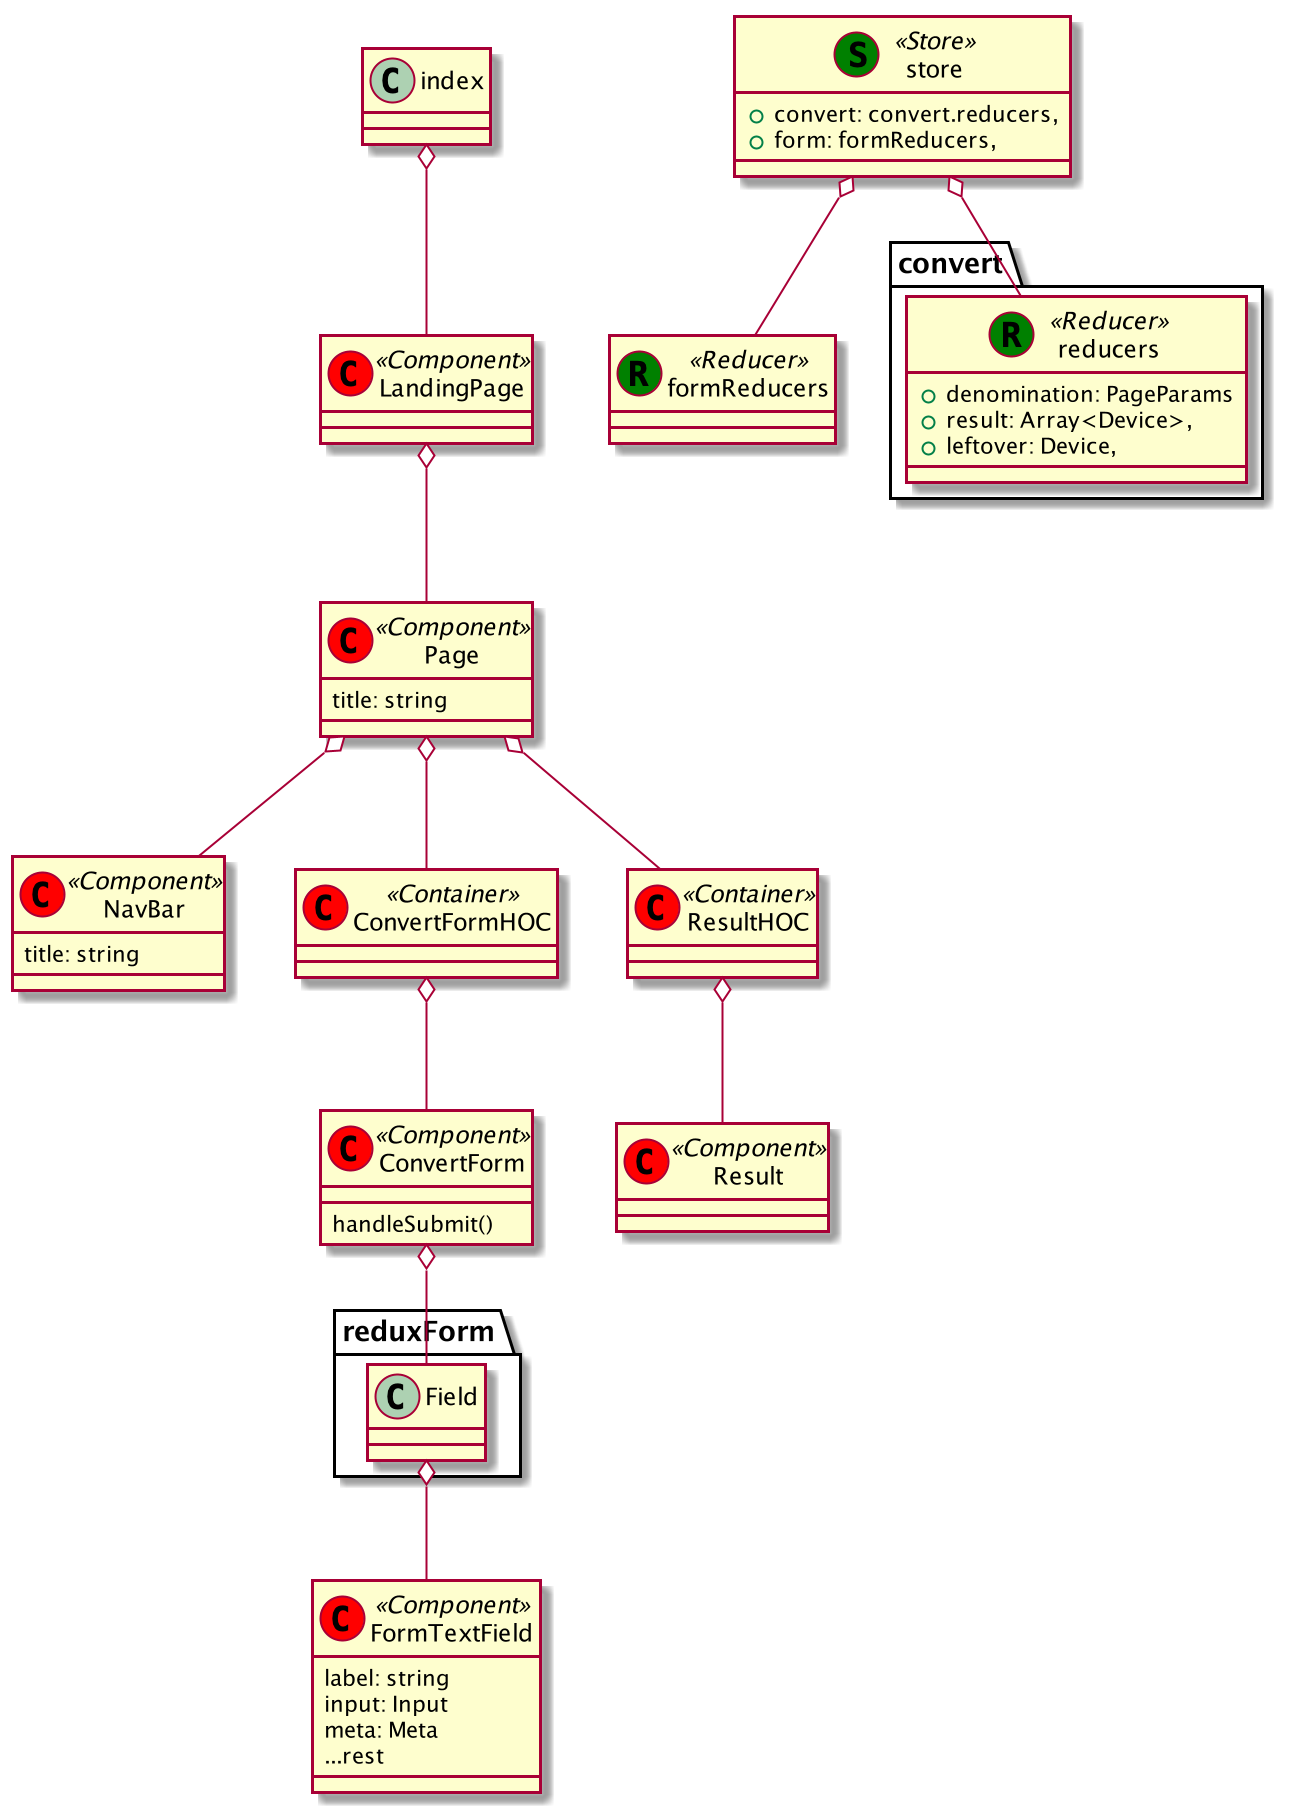

The diagram above was rendered by PlantUML. Its source (embedded in the PNG):
@startuml




class NavBar << (C,red) Component>>{
  title: string
}


Page o-- NavBar

class Page << (C,red) Component>>{
  title: string
}




class FormTextField << (C,red) Component>>{
  label: string
  input: Input
  meta: Meta
  ...rest
}


ConvertForm o-- reduxForm.Field
reduxForm.Field o-- FormTextField

class ConvertForm << (C,red) Component>>{
  handleSubmit()
}


ConvertFormHOC o-- ConvertForm

class ConvertFormHOC << (C,red) Container>>{
}



class Result << (C,red) Component>>{
}


ResultHOC o-- Result

class ResultHOC << (C,red) Container>>{
}



class convert.reducers << (R,green) Reducer>>{
    +denomination: PageParams
    +result: Array<Device>,
    +leftover: Device,
}


class formReducers << (R,green) Reducer>>{
}

class store << (S,green) Store>>{
    +convert: convert.reducers,
    +form: formReducers,
}

store o-- convert.reducers
store o-- formReducers





LandingPage o-- Page
Page o-- ConvertFormHOC
Page o-- ResultHOC

class LandingPage << (C,red) Component>>{

}


index o-- LandingPage

class LandingPage << (C,red) Component>>{

}

@enduml